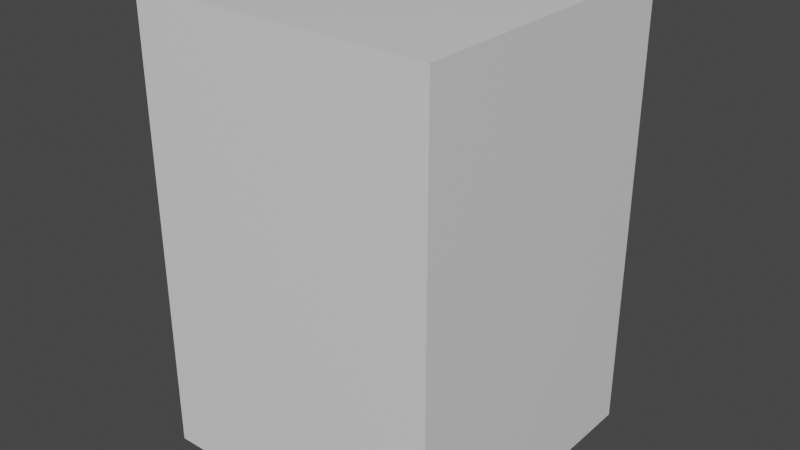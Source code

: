 # Source: BaseCube.blend  (saved by Blender 2.91.10; exported with 4.5.12 LTS)
import bpy
from mathutils import Matrix  # noqa: F401  (used for matrix-valued properties, if any)

bpy.ops.wm.read_factory_settings(use_empty=True)
scene = bpy.context.scene
scene.name = 'Scene'

# ---- collections
col_collection = bpy.data.collections.new('Collection'); scene.collection.children.link(col_collection)

# ---- materials (node trees are filled in below, after node groups)
mat_material = bpy.data.materials.new('Material')
mat_material.alpha_threshold = 0.0
mat_material.use_transparent_shadow = False
mat_material.line_color = (0.0, 0.0, 0.0, 1.0)

# ---- material node trees
mat_material.use_nodes = True; mat_material.node_tree.nodes.clear()
_N = mat_material.node_tree.nodes; _L = mat_material.node_tree.links
n0 = _N.new('ShaderNodeOutputMaterial'); n0.name = 'Material Output'; n0.location = (300, 300)
n1 = _N.new('ShaderNodeBsdfPrincipled'); n1.name = 'Principled BSDF'; n1.location = (10, 300)
n1.distribution = 'GGX'
n1.subsurface_method = 'BURLEY'
n1.inputs[2].default_value = 0.4
n1.inputs[3].default_value = 1.45
n1.inputs[27].default_value = (0.0, 0.0, 0.0, 1.0)
n1.inputs[28].default_value = 1.0
_L.new(n1.outputs[0], n0.inputs[0])
n0.is_active_output = True

# ---- world
world_world = bpy.data.worlds.new('World'); scene.world = world_world
world_world.use_nodes = True; world_world.node_tree.nodes.clear()
_N = world_world.node_tree.nodes; _L = world_world.node_tree.links
n0 = _N.new('ShaderNodeOutputWorld'); n0.name = 'World Output'; n0.location = (300, 300)
n1 = _N.new('ShaderNodeBackground'); n1.name = 'Background'; n1.location = (10, 300)
n1.inputs[0].default_value = (0.05088, 0.05088, 0.05088, 1.0)
_L.new(n1.outputs[0], n0.inputs[0])
n0.is_active_output = True
world_world.color = (0.05088, 0.05088, 0.05088)
world_world.use_sun_shadow = False
world_world.sun_shadow_jitter_overblur = 0.0

# ---- meshes
me_cube = bpy.data.meshes.new('Cube')
me_cube.from_pydata([(1.0, 1.0, 1.5), (1.0, 1.0, -1.5), (1.0, -1.0, 1.5), (1.0, -1.0, -1.5), (-1.0, 1.0, 1.5), (-1.0, 1.0, -1.5), (-1.0, -1.0, 1.5), (-1.0, -1.0, -1.5)], [], [(0, 4, 6, 2), (3, 2, 6, 7), (7, 6, 4, 5), (5, 1, 3, 7), (1, 0, 2, 3), (5, 4, 0, 1)])
_uv = me_cube.uv_layers.new(name='UVMap')
_uv.uv.foreach_set('vector', [0.0, 0.625, 0.25, 0.625, 0.25, 0.875, 0.0, 0.875, 0.75, 0.25, 0.75, 0.625, 0.5, 0.625, 0.5, 0.25, 0.5, 0.25, 0.5, 0.625, 0.25, 0.625, 0.25, 0.25, 0.25, 0.25, 1.192e-07, 0.25, 0.0, 0.0, 0.25, 0.0, 1.0, 0.25, 1.0, 0.625, 0.75, 0.625, 0.75, 0.25, 0.25, 0.25, 0.25, 0.625, 0.0, 0.625, 1.192e-07, 0.25])
me_cube.materials.append(mat_material)
me_cube.use_remesh_preserve_volume = False
me_cube.use_remesh_preserve_attributes = False
me_cube.use_mirror_vertex_groups = False
me_cube.update()

# ---- objects
ob_basecube = bpy.data.objects.new('BaseCube', me_cube)

# ---- transforms, parenting, visibility, modifiers, constraints
ob_basecube.location = (0.0, 0.0, 0.0)
ob_basecube.lock_rotations_4d = False
ob_basecube.empty_display_type = 'ARROWS'
ob_basecube.lineart.crease_threshold = 0.0

# ---- collection membership
col_collection.objects.link(ob_basecube)

# ---- scene / render settings (as saved in the file)
scene.frame_start = 1; scene.frame_end = 250; scene.frame_set(1)
scene.render.engine = 'BLENDER_EEVEE_NEXT'
scene.cycles.use_denoising = False
scene.cycles.samples = 128
scene.cycles.sampling_pattern = 'TABULATED_SOBOL'
scene.cycles.use_adaptive_sampling = False
scene.cycles.use_light_tree = False
scene.view_settings.view_transform = 'Filmic'
bpy.context.view_layer.update()

# ---- added for rendering (the .blend has no active camera and no usable light): camera, sun
cam_auto = bpy.data.cameras.new('AutoCamera')
cam_auto.lens = 50.0
cam_auto.sensor_width = 36.0
cam_auto.clip_end = 1000.0
ob_auto_camera = bpy.data.objects.new('AutoCamera', cam_auto)
scene.collection.objects.link(ob_auto_camera)
ob_auto_camera.location = (3.8148, -4.57776, 3.05184)
ob_auto_camera.rotation_euler = (1.09748, -7.21219e-08, 0.694738)
scene.camera = ob_auto_camera
light_auto_sun = bpy.data.lights.new('AutoSun', 'SUN')
light_auto_sun.energy = 3.0
light_auto_sun.angle = 0.0523599
ob_auto_sun = bpy.data.objects.new('AutoSun', light_auto_sun)
scene.collection.objects.link(ob_auto_sun)
ob_auto_sun.rotation_euler = (0.872665, 0.174533, 0.523599)
bpy.context.view_layer.update()
